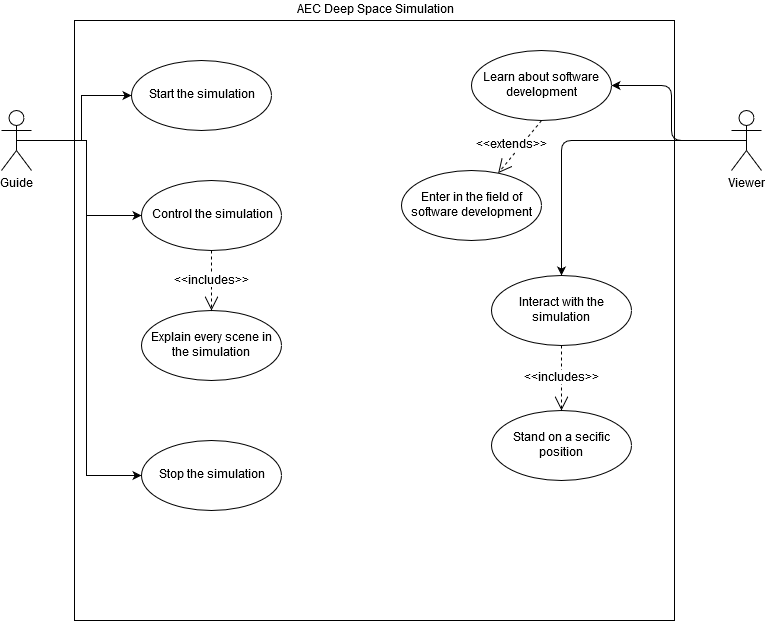

The diagram above was exported from draw.io. Its source (the exported page's mxGraphModel, read from the mxfile embedded in the PNG):
<mxGraphModel dx="1345" dy="829" grid="1" gridSize="10" guides="1" tooltips="1" connect="1" arrows="1" fold="1" page="1" pageScale="1" pageWidth="827" pageHeight="1169" math="0" shadow="0">
  <root>
    <mxCell id="0" />
    <mxCell id="1" parent="0" />
    <mxCell id="iKwf1-wXSn3PV2TKPnwa-1" value="" style="html=1;align=center;" parent="1" vertex="1">
      <mxGeometry x="113" y="40" width="600" height="600" as="geometry" />
    </mxCell>
    <mxCell id="mN0fGa7ryuwaaZIEFhsZ-2" style="edgeStyle=orthogonalEdgeStyle;rounded=0;orthogonalLoop=1;jettySize=auto;html=1;" parent="1" source="iKwf1-wXSn3PV2TKPnwa-2" target="mN0fGa7ryuwaaZIEFhsZ-1" edge="1">
      <mxGeometry relative="1" as="geometry" />
    </mxCell>
    <mxCell id="mN0fGa7ryuwaaZIEFhsZ-4" style="edgeStyle=orthogonalEdgeStyle;rounded=0;orthogonalLoop=1;jettySize=auto;html=1;entryX=0;entryY=0.5;entryDx=0;entryDy=0;" parent="1" target="mN0fGa7ryuwaaZIEFhsZ-3" edge="1">
      <mxGeometry relative="1" as="geometry">
        <mxPoint x="70" y="160" as="sourcePoint" />
      </mxGeometry>
    </mxCell>
    <mxCell id="mN0fGa7ryuwaaZIEFhsZ-19" style="edgeStyle=orthogonalEdgeStyle;rounded=0;orthogonalLoop=1;jettySize=auto;html=1;exitX=0.5;exitY=0.5;exitDx=0;exitDy=0;exitPerimeter=0;entryX=0;entryY=0.5;entryDx=0;entryDy=0;" parent="1" source="iKwf1-wXSn3PV2TKPnwa-2" target="mN0fGa7ryuwaaZIEFhsZ-18" edge="1">
      <mxGeometry relative="1" as="geometry" />
    </mxCell>
    <mxCell id="iKwf1-wXSn3PV2TKPnwa-2" value="Guide" style="shape=umlActor;verticalLabelPosition=bottom;labelBackgroundColor=#ffffff;verticalAlign=top;html=1;" parent="1" vertex="1">
      <mxGeometry x="40" y="130" width="30" height="60" as="geometry" />
    </mxCell>
    <mxCell id="iKwf1-wXSn3PV2TKPnwa-14" style="edgeStyle=orthogonalEdgeStyle;rounded=1;orthogonalLoop=1;jettySize=auto;html=1;" parent="1" source="iKwf1-wXSn3PV2TKPnwa-4" target="iKwf1-wXSn3PV2TKPnwa-8" edge="1">
      <mxGeometry relative="1" as="geometry" />
    </mxCell>
    <mxCell id="mN0fGa7ryuwaaZIEFhsZ-17" style="edgeStyle=orthogonalEdgeStyle;orthogonalLoop=1;jettySize=auto;html=1;exitX=0.5;exitY=0.5;exitDx=0;exitDy=0;exitPerimeter=0;rounded=1;" parent="1" source="iKwf1-wXSn3PV2TKPnwa-4" target="mN0fGa7ryuwaaZIEFhsZ-12" edge="1">
      <mxGeometry relative="1" as="geometry" />
    </mxCell>
    <mxCell id="iKwf1-wXSn3PV2TKPnwa-4" value="Viewer" style="shape=umlActor;verticalLabelPosition=bottom;labelBackgroundColor=#ffffff;verticalAlign=top;html=1;" parent="1" vertex="1">
      <mxGeometry x="770" y="130" width="30" height="60" as="geometry" />
    </mxCell>
    <mxCell id="iKwf1-wXSn3PV2TKPnwa-7" value="AEC Deep Space Simulation" style="text;html=1;strokeColor=none;fillColor=none;align=center;verticalAlign=middle;whiteSpace=wrap;rounded=0;" parent="1" vertex="1">
      <mxGeometry x="333" y="20" width="160" height="20" as="geometry" />
    </mxCell>
    <mxCell id="iKwf1-wXSn3PV2TKPnwa-8" value="Learn about software development" style="ellipse;whiteSpace=wrap;html=1;movable=1;resizable=1;rotatable=1;deletable=1;editable=1;connectable=1;" parent="1" vertex="1">
      <mxGeometry x="510" y="70" width="140" height="70" as="geometry" />
    </mxCell>
    <mxCell id="iKwf1-wXSn3PV2TKPnwa-15" value="Enter in the field of software development" style="ellipse;whiteSpace=wrap;html=1;" parent="1" vertex="1">
      <mxGeometry x="440" y="190" width="140" height="70" as="geometry" />
    </mxCell>
    <mxCell id="iKwf1-wXSn3PV2TKPnwa-18" value="Use" style="endArrow=open;endSize=12;dashed=1;html=1;exitX=0.5;exitY=1;exitDx=0;exitDy=0;" parent="1" source="iKwf1-wXSn3PV2TKPnwa-8" target="iKwf1-wXSn3PV2TKPnwa-15" edge="1">
      <mxGeometry width="160" relative="1" as="geometry">
        <mxPoint x="40" y="670" as="sourcePoint" />
        <mxPoint x="200" y="670" as="targetPoint" />
      </mxGeometry>
    </mxCell>
    <mxCell id="iKwf1-wXSn3PV2TKPnwa-23" value="&amp;lt;&amp;lt;extends&amp;gt;&amp;gt;" style="text;html=1;resizable=0;points=[];align=center;verticalAlign=middle;labelBackgroundColor=#ffffff;" parent="iKwf1-wXSn3PV2TKPnwa-18" vertex="1" connectable="0">
      <mxGeometry x="0.2" y="1" relative="1" as="geometry">
        <mxPoint x="-4.5" y="-7.5" as="offset" />
      </mxGeometry>
    </mxCell>
    <mxCell id="mN0fGa7ryuwaaZIEFhsZ-1" value="Start the simulation" style="ellipse;whiteSpace=wrap;html=1;" parent="1" vertex="1">
      <mxGeometry x="170" y="80" width="140" height="70" as="geometry" />
    </mxCell>
    <mxCell id="mN0fGa7ryuwaaZIEFhsZ-3" value="Control the simulation" style="ellipse;whiteSpace=wrap;html=1;" parent="1" vertex="1">
      <mxGeometry x="180" y="200" width="140" height="70" as="geometry" />
    </mxCell>
    <mxCell id="mN0fGa7ryuwaaZIEFhsZ-5" value="Explain every scene in the simulation" style="ellipse;whiteSpace=wrap;html=1;" parent="1" vertex="1">
      <mxGeometry x="180" y="330" width="140" height="70" as="geometry" />
    </mxCell>
    <mxCell id="mN0fGa7ryuwaaZIEFhsZ-9" value="Use" style="endArrow=open;endSize=12;dashed=1;html=1;exitX=0.5;exitY=1;exitDx=0;exitDy=0;entryX=0.5;entryY=0;entryDx=0;entryDy=0;" parent="1" source="mN0fGa7ryuwaaZIEFhsZ-3" target="mN0fGa7ryuwaaZIEFhsZ-5" edge="1">
      <mxGeometry width="160" relative="1" as="geometry">
        <mxPoint x="40" y="660" as="sourcePoint" />
        <mxPoint x="200" y="660" as="targetPoint" />
      </mxGeometry>
    </mxCell>
    <mxCell id="mN0fGa7ryuwaaZIEFhsZ-11" value="&amp;lt;&amp;lt;includes&amp;gt;&amp;gt;" style="text;html=1;resizable=0;points=[];align=center;verticalAlign=middle;labelBackgroundColor=#ffffff;" parent="mN0fGa7ryuwaaZIEFhsZ-9" connectable="0" vertex="1">
      <mxGeometry x="0.4" relative="1" as="geometry">
        <mxPoint y="-12" as="offset" />
      </mxGeometry>
    </mxCell>
    <mxCell id="mN0fGa7ryuwaaZIEFhsZ-12" value="Interact with the simulation" style="ellipse;whiteSpace=wrap;html=1;" parent="1" vertex="1">
      <mxGeometry x="530" y="295" width="140" height="70" as="geometry" />
    </mxCell>
    <mxCell id="mN0fGa7ryuwaaZIEFhsZ-13" value="Stand on a secific position" style="ellipse;whiteSpace=wrap;html=1;" parent="1" vertex="1">
      <mxGeometry x="530" y="430" width="140" height="70" as="geometry" />
    </mxCell>
    <mxCell id="mN0fGa7ryuwaaZIEFhsZ-14" value="Use" style="endArrow=open;endSize=12;dashed=1;html=1;exitX=0.5;exitY=1;exitDx=0;exitDy=0;" parent="1" source="mN0fGa7ryuwaaZIEFhsZ-12" target="mN0fGa7ryuwaaZIEFhsZ-13" edge="1">
      <mxGeometry width="160" relative="1" as="geometry">
        <mxPoint x="40" y="660" as="sourcePoint" />
        <mxPoint x="200" y="660" as="targetPoint" />
      </mxGeometry>
    </mxCell>
    <mxCell id="mN0fGa7ryuwaaZIEFhsZ-16" value="&amp;lt;&amp;lt;includes&amp;gt;&amp;gt;" style="text;html=1;resizable=0;points=[];align=center;verticalAlign=middle;labelBackgroundColor=#ffffff;" parent="mN0fGa7ryuwaaZIEFhsZ-14" connectable="0" vertex="1">
      <mxGeometry x="-0.4769" y="1" relative="1" as="geometry">
        <mxPoint x="-1" y="15.5" as="offset" />
      </mxGeometry>
    </mxCell>
    <mxCell id="mN0fGa7ryuwaaZIEFhsZ-18" value="Stop the simulation" style="ellipse;whiteSpace=wrap;html=1;" parent="1" vertex="1">
      <mxGeometry x="180" y="460" width="140" height="70" as="geometry" />
    </mxCell>
  </root>
</mxGraphModel>